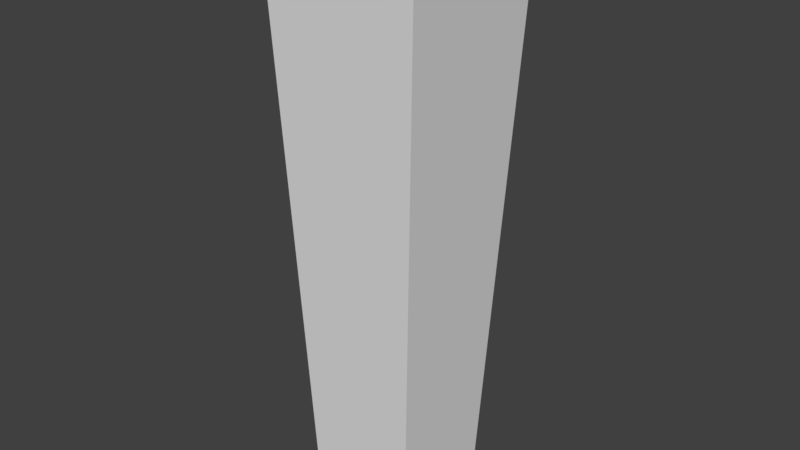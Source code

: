# Source: OWP_6151.blend  (saved by Blender 2.78.0; exported with 4.5.12 LTS)
import bpy
from mathutils import Matrix  # noqa: F401  (used for matrix-valued properties, if any)

bpy.ops.wm.read_factory_settings(use_empty=True)
scene = bpy.context.scene
scene.name = 'Scene'

# ---- collections
col_collection_1 = bpy.data.collections.new('Collection 1'); scene.collection.children.link(col_collection_1)

# ---- world
world_world = bpy.data.worlds.new('World'); scene.world = world_world
world_world.color = (0.05088, 0.05088, 0.05088)
world_world.use_sun_shadow = False
world_world.sun_shadow_jitter_overblur = 0.0
world_world.cycles.sampling_method = 'MANUAL'

# ---- meshes
me_owp_6151_3dsolid = bpy.data.meshes.new('OWP 6151 3dsolid')
me_owp_6151_3dsolid.from_pydata([(2.75, 1e-06, 10.0), (2.0, 0.75, 1e-06), (2.75, 2.75, 10.0), (2.0, 2.75, 1e-06), (1e-06, 2.75, 10.0), (1e-06, 2.75, 1e-06), (1e-06, 0.75, 1e-06), (1e-06, 1e-06, 10.0)], [], [(0, 1, 2), (1, 3, 2), (2, 3, 4), (3, 5, 4), (1, 6, 3), (6, 5, 3), (2, 4, 0), (4, 7, 0), (0, 7, 1), (7, 6, 1), (7, 4, 6), (4, 5, 6)])
_uv = me_owp_6151_3dsolid.uv_layers.new(name='UVMap')
_uv.uv.foreach_set('vector', [0.0, 0.7865, 0.06818, 3.506e-09, 0.25, 0.7865, 0.06818, 3.506e-09, 0.25, 0.0, 0.25, 0.7865, 1.0, 0.0, 0.9318, 0.7843, 0.75, 0.0, 0.9318, 0.7843, 0.75, 0.7843, 0.75, 0.0, 0.9318, 0.7843, 0.9318, 0.9412, 0.75, 0.7843, 0.9318, 0.9412, 0.75, 0.9412, 0.75, 0.7843, 0.75, 0.7843, 0.75, 1.0, 0.5, 0.7843, 0.75, 1.0, 0.5, 1.0, 0.5, 0.7843, 0.25, 0.0, 0.5, 0.0, 0.3182, 0.7865, 0.5, 0.0, 0.5, 0.7865, 0.3182, 0.7865, 0.75, 0.7843, 0.5, 0.7843, 0.6818, 0.0, 0.5, 0.7843, 0.5, 1.184e-08, 0.6818, 0.0])
me_owp_6151_3dsolid.materials.append(None)
me_owp_6151_3dsolid.use_remesh_preserve_volume = False
me_owp_6151_3dsolid.use_remesh_preserve_attributes = False
me_owp_6151_3dsolid.use_mirror_vertex_groups = False
me_owp_6151_3dsolid.update()

# ---- objects
ob_owp_6151 = bpy.data.objects.new('OWP 6151', me_owp_6151_3dsolid)

# ---- transforms, parenting, visibility, modifiers, constraints
ob_owp_6151.location = (0.0, 0.0, 0.0)
ob_owp_6151.scale = (0.0254, 0.0254, 0.0254)
ob_owp_6151.display_type = 'WIRE'
ob_owp_6151.lineart.crease_threshold = 0.0
_m = ob_owp_6151.modifiers.new('EdgeSplit', 'EDGE_SPLIT')

# ---- collection membership
col_collection_1.objects.link(ob_owp_6151)

# ---- scene / render settings (as saved in the file)
scene.frame_start = 1; scene.frame_end = 250; scene.frame_set(1)
scene.render.engine = 'CYCLES'
scene.render.resolution_percentage = 50
scene.render.dither_intensity = 0.0
scene.cycles.use_denoising = False
scene.cycles.samples = 128
scene.cycles.sampling_pattern = 'TABULATED_SOBOL'
scene.cycles.light_sampling_threshold = 0.0
scene.cycles.use_adaptive_sampling = False
scene.cycles.use_light_tree = False
scene.cycles.caustics_reflective = False
scene.cycles.caustics_refractive = False
scene.cycles.blur_glossy = 0.0
scene.cycles.max_bounces = 6
scene.cycles.sample_clamp_direct = 1.0
scene.cycles.sample_clamp_indirect = 1.0
scene.view_settings.view_transform = 'Standard'
bpy.context.view_layer.update()

# ---- added for rendering (the .blend has no active camera and no usable light): camera, sun
cam_auto = bpy.data.cameras.new('AutoCamera')
cam_auto.lens = 50.0
cam_auto.sensor_width = 36.0
cam_auto.clip_end = 1000.0
ob_auto_camera = bpy.data.objects.new('AutoCamera', cam_auto)
scene.collection.objects.link(ob_auto_camera)
ob_auto_camera.location = (0.287079, -0.267659, 0.328723)
ob_auto_camera.rotation_euler = (1.09748, -7.21219e-08, 0.694738)
scene.camera = ob_auto_camera
light_auto_sun = bpy.data.lights.new('AutoSun', 'SUN')
light_auto_sun.energy = 3.0
light_auto_sun.angle = 0.0523599
ob_auto_sun = bpy.data.objects.new('AutoSun', light_auto_sun)
scene.collection.objects.link(ob_auto_sun)
ob_auto_sun.rotation_euler = (0.872665, 0.174533, 0.523599)
bpy.context.view_layer.update()
